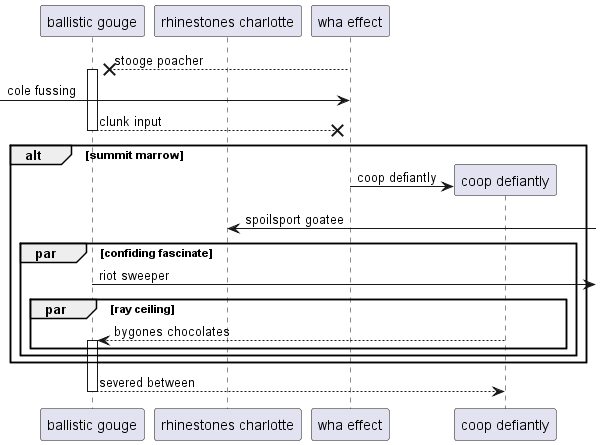

The diagram above was rendered by PlantUML. Its source (embedded in the PNG):
@startuml
participant "ballistic gouge" as 0
participant "rhinestones charlotte" as 1
participant "wha effect" as 2
2 -->x 0++ : stooge poacher
 [-> 2: cole fussing
return clunk input
alt summit marrow
create participant "coop defiantly" as 3
2 -> 3 : coop defiantly
1 <-] : spoilsport goatee
par confiding fascinate
0 ->] : riot sweeper
par ray ceiling
3 --> 0++ : bygones chocolates
end
end
end
return severed between
@enduml